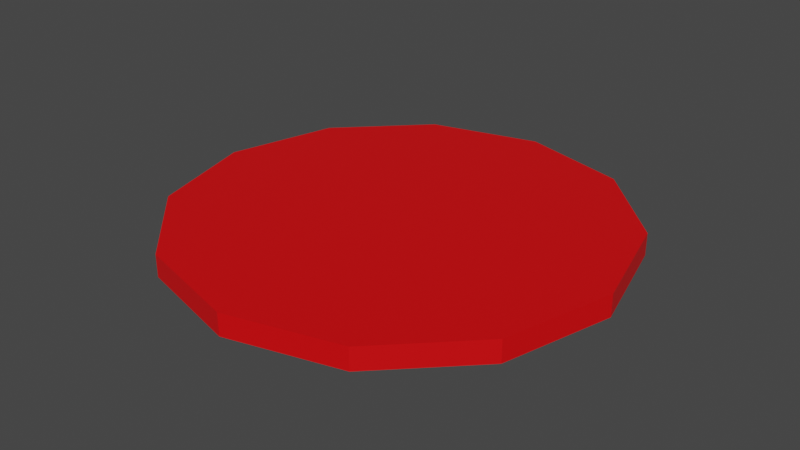 # Source: button.blend  (saved by Blender 3.4.6; exported with 4.5.12 LTS)
import bpy
from mathutils import Matrix  # noqa: F401  (used for matrix-valued properties, if any)

bpy.ops.wm.read_factory_settings(use_empty=True)
scene = bpy.context.scene
scene.name = 'Scene'

# ---- collections
col_collection = bpy.data.collections.new('Collection'); scene.collection.children.link(col_collection)

# ---- materials (node trees are filled in below, after node groups)
mat_material = bpy.data.materials.new('Material')
mat_material.alpha_threshold = 0.0
mat_material.use_transparent_shadow = False
mat_material.roughness = 0.5
mat_material.line_color = (0.0, 0.0, 0.0, 1.0)

# ---- material node trees
mat_material.use_nodes = True; mat_material.node_tree.nodes.clear()
_N = mat_material.node_tree.nodes; _L = mat_material.node_tree.links
n0 = _N.new('ShaderNodeOutputMaterial'); n0.name = 'Material Output'; n0.location = (300, 300)
n1 = _N.new('ShaderNodeBsdfPrincipled'); n1.name = 'Principled BSDF'; n1.location = (10, 300)
n1.distribution = 'GGX'
n1.subsurface_method = 'RANDOM_WALK_SKIN'
n1.inputs[0].default_value = (0.8, 0.0, 0.001992, 1.0)
n1.inputs[3].default_value = 1.45
n1.inputs[27].default_value = (0.0, 0.0, 0.0, 1.0)
n1.inputs[28].default_value = 1.0
_L.new(n1.outputs[0], n0.inputs[0])
n0.is_active_output = True

# ---- world
world_world = bpy.data.worlds.new('World'); scene.world = world_world
world_world.use_nodes = True; world_world.node_tree.nodes.clear()
_N = world_world.node_tree.nodes; _L = world_world.node_tree.links
n0 = _N.new('ShaderNodeOutputWorld'); n0.name = 'World Output'; n0.location = (300, 300)
n1 = _N.new('ShaderNodeBackground'); n1.name = 'Background'; n1.location = (10, 300)
n1.inputs[0].default_value = (0.05088, 0.05088, 0.05088, 1.0)
_L.new(n1.outputs[0], n0.inputs[0])
n0.is_active_output = True
world_world.color = (0.05088, 0.05088, 0.05088)
world_world.use_sun_shadow = False
world_world.sun_shadow_jitter_overblur = 0.0

# ---- meshes
me_cube = bpy.data.meshes.new('Cube')
me_cube.from_pydata([(0.0, 1.0, 0.0), (0.0, 1.0, 0.1), (0.5, 0.866, 0.0), (0.5, 0.866, 0.1), (0.866, 0.5, 0.0), (0.866, 0.5, 0.1), (1.0, 0.0, 0.0), (1.0, 0.0, 0.1), (0.866, -0.5, 0.0), (0.866, -0.5, 0.1), (0.5, -0.866, 0.0), (0.5, -0.866, 0.1), (0.0, -1.0, 0.0), (0.0, -1.0, 0.1), (-0.5, -0.866, 0.0), (-0.5, -0.866, 0.1), (-0.866, -0.5, 0.0), (-0.866, -0.5, 0.1), (-1.0, 0.0, 0.0), (-1.0, 0.0, 0.1), (-0.866, 0.5, 0.0), (-0.866, 0.5, 0.1), (-0.5, 0.866, 0.0), (-0.5, 0.866, 0.1)], [], [(0, 1, 3, 2), (2, 3, 5, 4), (4, 5, 7, 6), (6, 7, 9, 8), (8, 9, 11, 10), (10, 11, 13, 12), (12, 13, 15, 14), (14, 15, 17, 16), (16, 17, 19, 18), (18, 19, 21, 20), (3, 1, 23, 21, 19, 17, 15, 13, 11, 9, 7, 5), (20, 21, 23, 22), (22, 23, 1, 0), (0, 2, 4, 6, 8, 10, 12, 14, 16, 18, 20, 22)])
_uv = me_cube.uv_layers.new(name='UVMap')
_uv.uv.foreach_set('vector', [1.0, 0.5, 1.0, 1.0, 0.9167, 1.0, 0.9167, 0.5, 0.9167, 0.5, 0.9167, 1.0, 0.8333, 1.0, 0.8333, 0.5, 0.8333, 0.5, 0.8333, 1.0, 0.75, 1.0, 0.75, 0.5, 0.75, 0.5, 0.75, 1.0, 0.6667, 1.0, 0.6667, 0.5, 0.6667, 0.5, 0.6667, 1.0, 0.5833, 1.0, 0.5833, 0.5, 0.5833, 0.5, 0.5833, 1.0, 0.5, 1.0, 0.5, 0.5, 0.5, 0.5, 0.5, 1.0, 0.4167, 1.0, 0.4167, 0.5, 0.4167, 0.5, 0.4167, 1.0, 0.3333, 1.0, 0.3333, 0.5, 0.3333, 0.5, 0.3333, 1.0, 0.25, 1.0, 0.25, 0.5, 0.25, 0.5, 0.25, 1.0, 0.1667, 1.0, 0.1667, 0.5, 0.37, 0.4578, 0.25, 0.49, 0.13, 0.4578, 0.04215, 0.37, 0.01, 0.25, 0.04215, 0.13, 0.13, 0.04215, 0.25, 0.01, 0.37, 0.04215, 0.4578, 0.13, 0.49, 0.25, 0.4578, 0.37, 0.1667, 0.5, 0.1667, 1.0, 0.08333, 1.0, 0.08333, 0.5, 0.08333, 0.5, 0.08333, 1.0, 7.451e-08, 1.0, 7.451e-08, 0.5, 0.75, 0.49, 0.87, 0.4578, 0.9578, 0.37, 0.99, 0.25, 0.9578, 0.13, 0.87, 0.04215, 0.75, 0.01, 0.63, 0.04215, 0.5422, 0.13, 0.51, 0.25, 0.5422, 0.37, 0.63, 0.4578])
me_cube.materials.append(mat_material)
me_cube.use_mirror_vertex_groups = False
me_cube.update()

# ---- objects
ob_cube = bpy.data.objects.new('Cube', me_cube)

# ---- transforms, parenting, visibility, modifiers, constraints
ob_cube.location = (0.0, 0.0, 0.0)
ob_cube.lock_rotations_4d = False
ob_cube.empty_display_type = 'ARROWS'
ob_cube.lineart.crease_threshold = 0.0

# ---- collection membership
col_collection.objects.link(ob_cube)

# ---- scene / render settings (as saved in the file)
scene.frame_start = 1; scene.frame_end = 250; scene.frame_set(1)
scene.render.engine = 'BLENDER_EEVEE_NEXT'
scene.cycles.sampling_pattern = 'TABULATED_SOBOL'
scene.cycles.use_light_tree = False
scene.view_settings.view_transform = 'Filmic'
bpy.context.view_layer.update()

# ---- added for rendering (the .blend has no active camera and no usable light): camera, sun
cam_auto = bpy.data.cameras.new('AutoCamera')
cam_auto.lens = 50.0
cam_auto.sensor_width = 36.0
cam_auto.clip_end = 1000.0
ob_auto_camera = bpy.data.objects.new('AutoCamera', cam_auto)
scene.collection.objects.link(ob_auto_camera)
ob_auto_camera.location = (2.61857, -3.14228, 2.14485)
ob_auto_camera.rotation_euler = (1.09748, -7.21219e-08, 0.694738)
scene.camera = ob_auto_camera
light_auto_sun = bpy.data.lights.new('AutoSun', 'SUN')
light_auto_sun.energy = 3.0
light_auto_sun.angle = 0.0523599
ob_auto_sun = bpy.data.objects.new('AutoSun', light_auto_sun)
scene.collection.objects.link(ob_auto_sun)
ob_auto_sun.rotation_euler = (0.872665, 0.174533, 0.523599)
bpy.context.view_layer.update()
